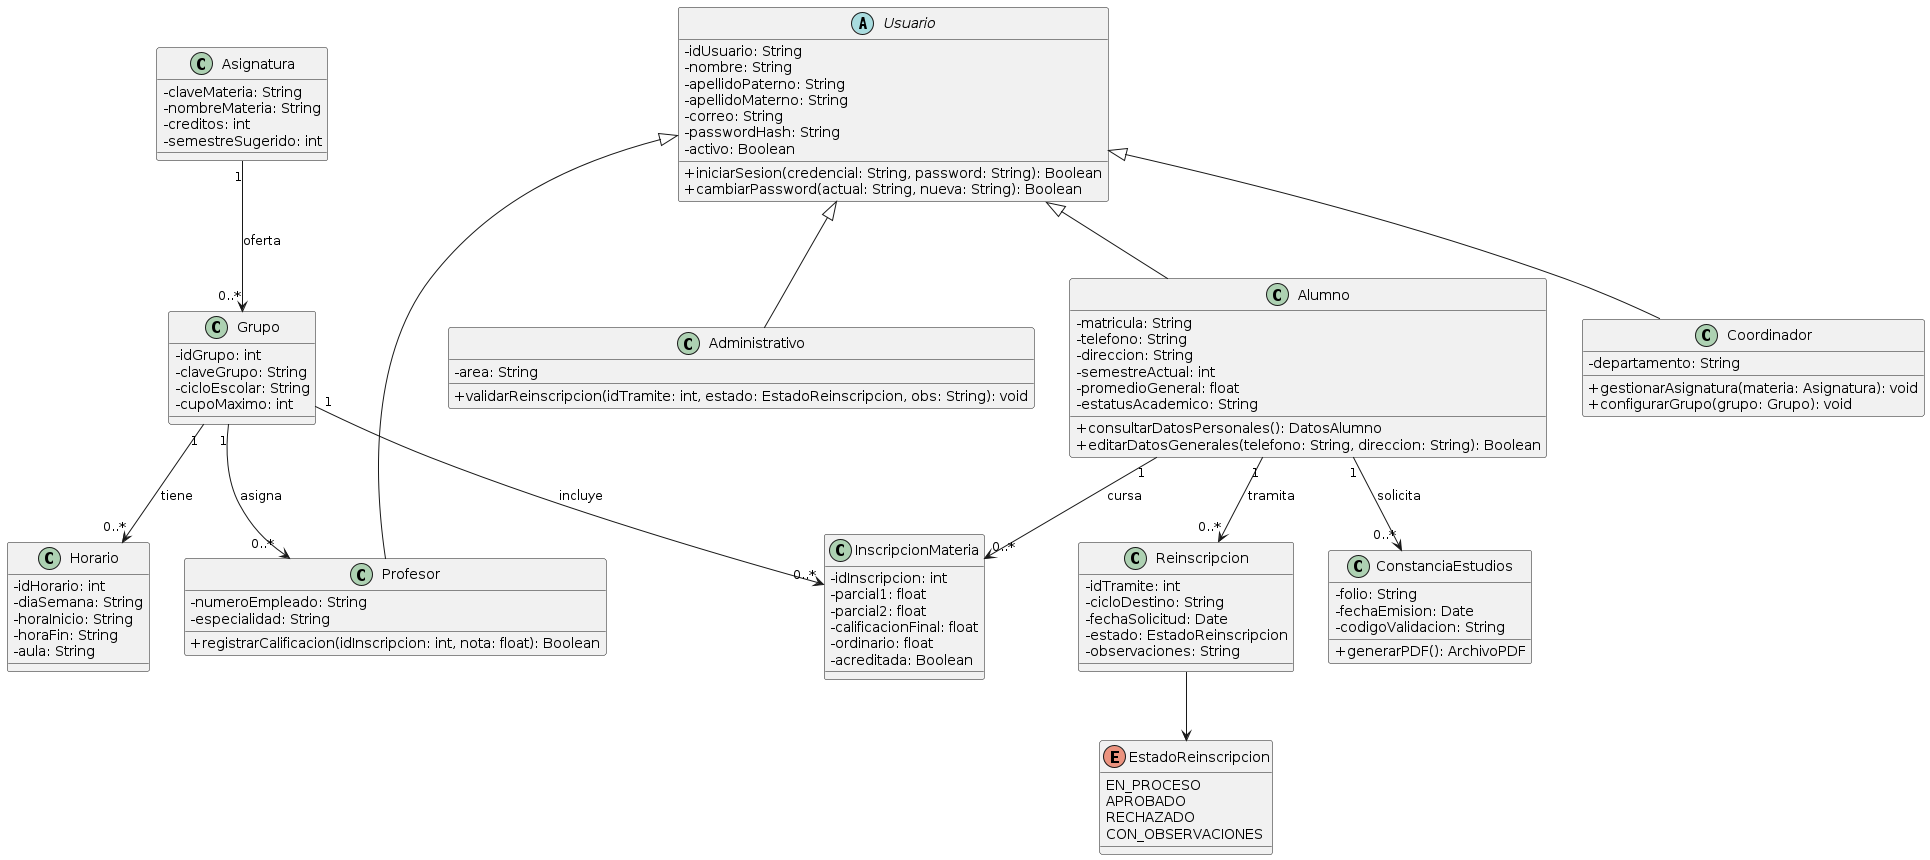

The diagram above was rendered by PlantUML. Its source (embedded in the PNG):
@startuml
skinparam classAttributeIconSize 0

abstract class Usuario {
  - idUsuario: String
  - nombre: String
  - apellidoPaterno: String
  - apellidoMaterno: String
  - correo: String
  - passwordHash: String
  - activo: Boolean
  + iniciarSesion(credencial: String, password: String): Boolean
  + cambiarPassword(actual: String, nueva: String): Boolean
}

class Alumno {
  - matricula: String
  - telefono: String
  - direccion: String
  - semestreActual: int
  - promedioGeneral: float
  - estatusAcademico: String
  + consultarDatosPersonales(): DatosAlumno
  + editarDatosGenerales(telefono: String, direccion: String): Boolean
}

class Profesor {
  - numeroEmpleado: String
  - especialidad: String
  + registrarCalificacion(idInscripcion: int, nota: float): Boolean
}

class Coordinador {
  - departamento: String
  + gestionarAsignatura(materia: Asignatura): void
  + configurarGrupo(grupo: Grupo): void
}

class Administrativo {
  - area: String
  + validarReinscripcion(idTramite: int, estado: EstadoReinscripcion, obs: String): void
}

class Asignatura {
  - claveMateria: String
  - nombreMateria: String
  - creditos: int
  - semestreSugerido: int
}

class Grupo {
  - idGrupo: int
  - claveGrupo: String
  - cicloEscolar: String
  - cupoMaximo: int
}

class Horario {
  - idHorario: int
  - diaSemana: String
  - horaInicio: String
  - horaFin: String
  - aula: String
}

class InscripcionMateria {
  - idInscripcion: int
  - parcial1: float
  - parcial2: float
  - calificacionFinal: float
  - ordinario: float
  - acreditada: Boolean
}

class Reinscripcion {
  - idTramite: int
  - cicloDestino: String
  - fechaSolicitud: Date
  - estado: EstadoReinscripcion
  - observaciones: String
}

class ConstanciaEstudios {
  - folio: String
  - fechaEmision: Date
  - codigoValidacion: String
  + generarPDF(): ArchivoPDF
}

enum EstadoReinscripcion {
  EN_PROCESO
  APROBADO
  RECHAZADO
  CON_OBSERVACIONES
}

Usuario <|-- Alumno
Usuario <|-- Profesor
Usuario <|-- Coordinador
Usuario <|-- Administrativo

Asignatura "1" --> "0..*" Grupo : oferta
Grupo "1" --> "0..*" Horario : tiene
Grupo "1" --> "0..*" Profesor : asigna
Alumno "1" --> "0..*" InscripcionMateria : cursa
Grupo "1" --> "0..*" InscripcionMateria : incluye
Alumno "1" --> "0..*" Reinscripcion : tramita
Reinscripcion --> EstadoReinscripcion
Alumno "1" --> "0..*" ConstanciaEstudios : solicita
@enduml